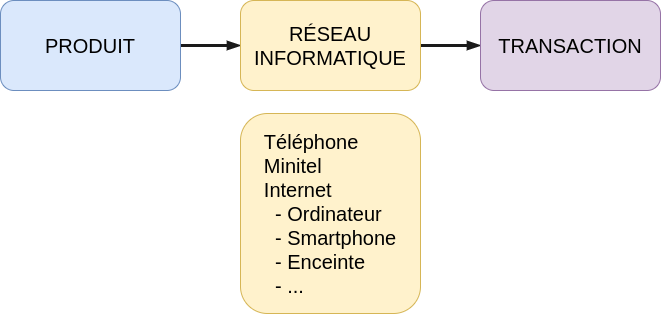

The diagram above was exported from draw.io. Its source (the exported page's mxGraphModel, read from the mxfile embedded in the PNG):
<mxGraphModel dx="482" dy="632" grid="1" gridSize="10" guides="1" tooltips="1" connect="1" arrows="1" fold="1" page="1" pageScale="1" pageWidth="2336" pageHeight="1654" math="0" shadow="0">
  <root>
    <mxCell id="0" />
    <mxCell id="1" parent="0" />
    <mxCell id="5" style="edgeStyle=orthogonalEdgeStyle;curved=0;rounded=1;sketch=0;orthogonalLoop=1;jettySize=auto;html=1;entryX=0;entryY=0.5;entryDx=0;entryDy=0;fontSize=20;fontColor=#5C5C5C;fillColor=#21C0A5;strokeWidth=3;endArrow=blockThin;endFill=1;strokeColor=#1A1A1A;" parent="1" source="2" target="3" edge="1">
      <mxGeometry relative="1" as="geometry" />
    </mxCell>
    <mxCell id="2" value="PRODUIT" style="rounded=1;whiteSpace=wrap;html=1;fillColor=#dae8fc;strokeColor=#6c8ebf;fontSize=20;" parent="1" vertex="1">
      <mxGeometry x="838" y="737" width="180" height="90" as="geometry" />
    </mxCell>
    <mxCell id="7" style="edgeStyle=orthogonalEdgeStyle;curved=0;rounded=1;sketch=0;orthogonalLoop=1;jettySize=auto;html=1;exitX=1;exitY=0.5;exitDx=0;exitDy=0;entryX=0;entryY=0.5;entryDx=0;entryDy=0;fontSize=20;fontColor=#5C5C5C;endArrow=blockThin;endFill=1;strokeColor=#1A1A1A;strokeWidth=3;fillColor=#21C0A5;" parent="1" source="3" target="4" edge="1">
      <mxGeometry relative="1" as="geometry" />
    </mxCell>
    <mxCell id="3" value="RÉSEAU&lt;br style=&quot;font-size: 20px;&quot;&gt;INFORMATIQUE" style="rounded=1;whiteSpace=wrap;html=1;fillColor=#fff2cc;strokeColor=#d6b656;fontSize=20;" parent="1" vertex="1">
      <mxGeometry x="1078" y="737" width="180" height="90" as="geometry" />
    </mxCell>
    <mxCell id="4" value="TRANSACTION" style="rounded=1;whiteSpace=wrap;html=1;fillColor=#e1d5e7;strokeColor=#9673a6;fontSize=20;" parent="1" vertex="1">
      <mxGeometry x="1318" y="737" width="180" height="90" as="geometry" />
    </mxCell>
    <mxCell id="8" value="&lt;div style=&quot;text-align: left&quot;&gt;&lt;span&gt;Téléphone&lt;/span&gt;&lt;/div&gt;&lt;div style=&quot;text-align: left&quot;&gt;&lt;span&gt;Minitel&lt;/span&gt;&lt;/div&gt;&lt;div style=&quot;text-align: left&quot;&gt;&lt;span&gt;Internet&lt;/span&gt;&lt;/div&gt;&lt;div style=&quot;text-align: left&quot;&gt;&lt;span&gt;&amp;nbsp; - Ordinateur&lt;/span&gt;&lt;/div&gt;&lt;div style=&quot;text-align: left&quot;&gt;&lt;span&gt;&amp;nbsp; - Smartphone&lt;/span&gt;&lt;/div&gt;&lt;div style=&quot;text-align: left&quot;&gt;&lt;span&gt;&amp;nbsp; - Enceinte&lt;/span&gt;&lt;/div&gt;&lt;div style=&quot;text-align: left&quot;&gt;&lt;span&gt;&amp;nbsp; - ...&lt;/span&gt;&lt;/div&gt;" style="rounded=1;whiteSpace=wrap;html=1;fillColor=#fff2cc;strokeColor=#d6b656;fontSize=20;verticalAlign=top;spacingTop=10;" vertex="1" parent="1">
      <mxGeometry x="1078" y="850" width="180" height="200" as="geometry" />
    </mxCell>
  </root>
</mxGraphModel>